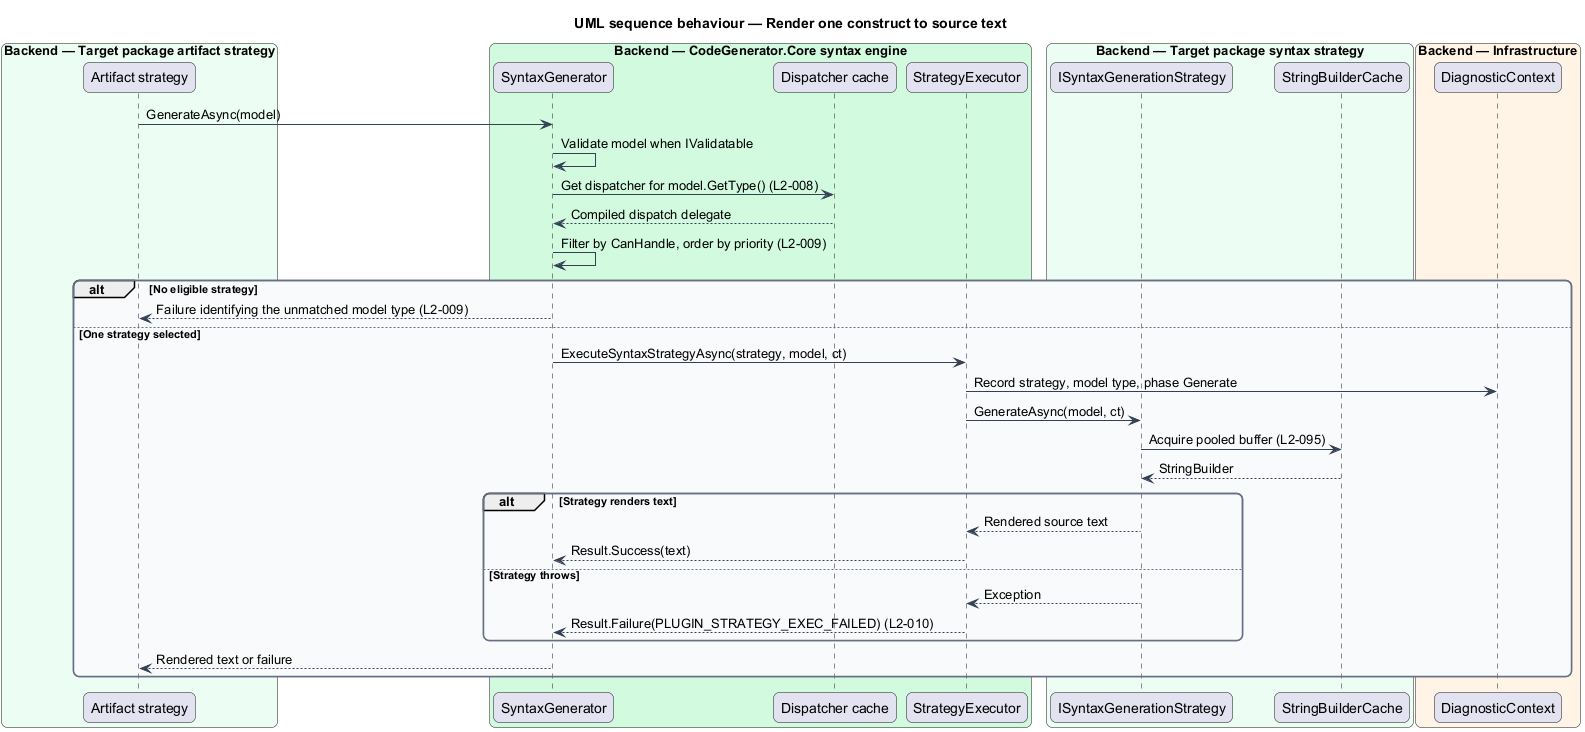

The diagram above was rendered by PlantUML. Its source (embedded in the PNG):
@startuml
title UML sequence behaviour — Render one construct to source text
skinparam backgroundColor #FFFFFF
skinparam shadowing false
skinparam roundcorner 12
skinparam defaultFontName Arial
skinparam ArrowColor #344054
skinparam rectangle {
  BorderColor #344054
  FontColor #101828
}
skinparam package {
  BorderColor #667085
  FontColor #101828
  BackgroundColor #F9FAFB
}
box "Backend — Target package artifact strategy" #ECFDF3
  participant "Artifact strategy" as caller
end box
box "Backend — CodeGenerator.Core syntax engine" #D1FADF
  participant "SyntaxGenerator" as gen
  participant "Dispatcher cache" as cache
  participant "StrategyExecutor" as exec
end box
box "Backend — Target package syntax strategy" #ECFDF3
  participant "ISyntaxGenerationStrategy" as strategy
  participant "StringBuilderCache" as sb
end box
box "Backend — Infrastructure" #FFF4E5
  participant "DiagnosticContext" as diag
end box

caller -> gen : GenerateAsync(model)
gen -> gen : Validate model when IValidatable
gen -> cache : Get dispatcher for model.GetType() (L2-008)
cache --> gen : Compiled dispatch delegate
gen -> gen : Filter by CanHandle, order by priority (L2-009)
alt No eligible strategy
  gen --> caller : Failure identifying the unmatched model type (L2-009)
else One strategy selected
  gen -> exec : ExecuteSyntaxStrategyAsync(strategy, model, ct)
  exec -> diag : Record strategy, model type, phase Generate
  exec -> strategy : GenerateAsync(model, ct)
  strategy -> sb : Acquire pooled buffer (L2-095)
  sb --> strategy : StringBuilder
  alt Strategy renders text
    strategy --> exec : Rendered source text
    exec --> gen : Result.Success(text)
  else Strategy throws
    strategy --> exec : Exception
    exec --> gen : Result.Failure(PLUGIN_STRATEGY_EXEC_FAILED) (L2-010)
  end
  gen --> caller : Rendered text or failure
end
@enduml